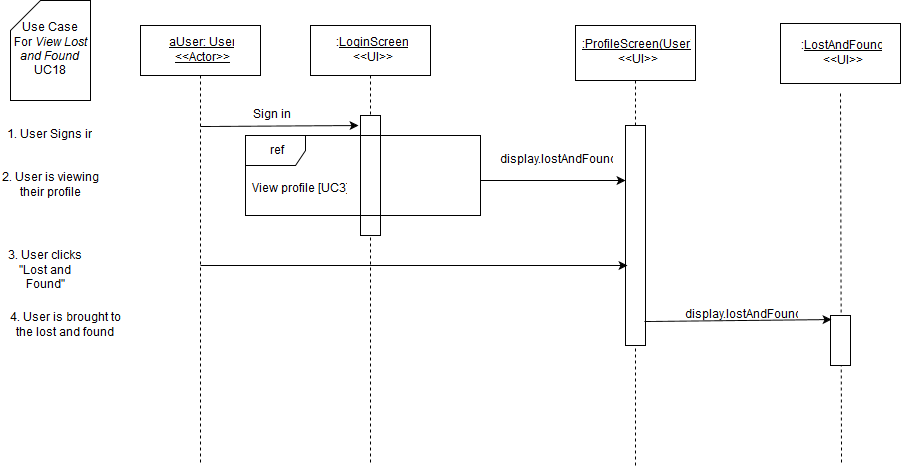

The diagram above was exported from draw.io. Its source (the exported page's mxGraphModel, read from the mxfile embedded in the PNG):
<mxGraphModel dx="1046" dy="507" grid="1" gridSize="10" guides="1" tooltips="1" connect="1" arrows="1" fold="1" page="1" pageScale="1" pageWidth="826" pageHeight="1169" background="#ffffff" math="0" shadow="0">
  <root>
    <mxCell id="0" />
    <mxCell id="1" parent="0" />
    <mxCell id="3" value="" style="endArrow=none;html=1;dashed=1;exitX=0.5;exitY=1;endFill=0;" parent="1" source="7" edge="1">
      <mxGeometry x="380" y="130" width="50" height="50" as="geometry">
        <mxPoint x="150" y="590" as="sourcePoint" />
        <mxPoint x="380" y="520" as="targetPoint" />
      </mxGeometry>
    </mxCell>
    <mxCell id="4" value="" style="whiteSpace=wrap;html=1;" parent="1" vertex="1">
      <mxGeometry x="370" y="170" width="20" height="120" as="geometry" />
    </mxCell>
    <mxCell id="5" value="&lt;u&gt;aUser: User&lt;br&gt;&amp;lt;&amp;lt;Actor&amp;gt;&amp;gt;&lt;br&gt;&lt;/u&gt;" style="whiteSpace=wrap;html=1;" parent="1" vertex="1">
      <mxGeometry x="150" y="80" width="120" height="50" as="geometry" />
    </mxCell>
    <mxCell id="6" value="" style="endArrow=none;html=1;exitX=0.5;exitY=1;endFill=0;dashed=1;" parent="1" source="5" edge="1">
      <mxGeometry x="210" y="130" width="50" height="50" as="geometry">
        <mxPoint x="150" y="190" as="sourcePoint" />
        <mxPoint x="210" y="520" as="targetPoint" />
      </mxGeometry>
    </mxCell>
    <mxCell id="7" value=":&lt;u&gt;LoginScreen&lt;/u&gt;&lt;br&gt;&amp;lt;&amp;lt;UI&amp;gt;&amp;gt;" style="whiteSpace=wrap;html=1;" parent="1" vertex="1">
      <mxGeometry x="320" y="80" width="120" height="50" as="geometry" />
    </mxCell>
    <mxCell id="9" value="Sign in" style="text;html=1;strokeColor=none;fillColor=none;align=center;verticalAlign=middle;whiteSpace=wrap;" parent="1" vertex="1">
      <mxGeometry x="220" y="160" width="120" height="20" as="geometry" />
    </mxCell>
    <mxCell id="10" value="" style="endArrow=classic;html=1;" parent="1" edge="1">
      <mxGeometry x="210" y="181" width="50" height="50" as="geometry">
        <mxPoint x="210" y="181" as="sourcePoint" />
        <mxPoint x="368" y="180" as="targetPoint" />
      </mxGeometry>
    </mxCell>
    <mxCell id="11" value="Use Case &lt;br&gt;For &lt;i&gt;View Lost and Found&lt;/i&gt;&lt;br&gt;UC18" style="shape=card;whiteSpace=wrap;html=1;" parent="1" vertex="1">
      <mxGeometry x="20" y="55" width="80" height="100" as="geometry" />
    </mxCell>
    <mxCell id="12" value="1. User Signs in" style="text;html=1;strokeColor=none;fillColor=none;align=center;verticalAlign=middle;whiteSpace=wrap;" parent="1" vertex="1">
      <mxGeometry x="10" y="180" width="95" height="20" as="geometry" />
    </mxCell>
    <mxCell id="14" value="" style="endArrow=none;html=1;endFill=0;dashed=1;exitX=0.5;exitY=0;" parent="1" source="18" target="15" edge="1">
      <mxGeometry x="645" y="135" width="50" height="50" as="geometry">
        <mxPoint x="655" y="230" as="sourcePoint" />
        <mxPoint x="-145" y="565" as="targetPoint" />
      </mxGeometry>
    </mxCell>
    <mxCell id="15" value="&lt;u&gt;:ProfileScreen(User)&lt;/u&gt;&lt;br&gt;&amp;lt;&amp;lt;UI&amp;gt;&amp;gt;" style="whiteSpace=wrap;html=1;" parent="1" vertex="1">
      <mxGeometry x="585" y="80" width="120" height="55" as="geometry" />
    </mxCell>
    <mxCell id="16" value="View profile [UC3]" style="text;html=1;resizable=0;points=[];autosize=1;align=left;verticalAlign=top;spacingTop=-4;" parent="1" vertex="1">
      <mxGeometry x="260" y="235" width="110" height="20" as="geometry" />
    </mxCell>
    <mxCell id="17" value="ref" style="shape=umlFrame;whiteSpace=wrap;fillColor=#ffffff;strokeColor=#000000;labelBackgroundColor=none;labelBorderColor=none;html=1;" parent="1" vertex="1">
      <mxGeometry x="255" y="190" width="235" height="80" as="geometry" />
    </mxCell>
    <mxCell id="18" value="" style="whiteSpace=wrap;html=1;" parent="1" vertex="1">
      <mxGeometry x="635" y="180" width="20" height="220" as="geometry" />
    </mxCell>
    <mxCell id="19" value="" style="endArrow=none;html=1;endFill=0;dashed=1;" parent="1" target="18" edge="1">
      <mxGeometry x="645" y="359" width="50" height="50" as="geometry">
        <mxPoint x="645" y="520" as="sourcePoint" />
        <mxPoint x="645" y="135" as="targetPoint" />
      </mxGeometry>
    </mxCell>
    <mxCell id="20" value="display.lostAndFound" style="text;html=1;strokeColor=none;fillColor=none;align=center;verticalAlign=middle;whiteSpace=wrap;" parent="1" vertex="1">
      <mxGeometry x="505" y="210" width="120" height="10" as="geometry" />
    </mxCell>
    <mxCell id="21" value="" style="endArrow=classic;html=1;shadow=0;entryX=0;entryY=0.25;" parent="1" target="18" edge="1">
      <mxGeometry x="385" y="280" width="50" height="50" as="geometry">
        <mxPoint x="490" y="235" as="sourcePoint" />
        <mxPoint x="640" y="283" as="targetPoint" />
      </mxGeometry>
    </mxCell>
    <mxCell id="25" value="2. User is viewing their profile" style="text;html=1;strokeColor=none;fillColor=none;align=center;verticalAlign=middle;whiteSpace=wrap;" parent="1" vertex="1">
      <mxGeometry x="10" y="225" width="100" height="30" as="geometry" />
    </mxCell>
    <mxCell id="28" value="3. User clicks &quot;Lost and Found&quot;" style="text;html=1;strokeColor=none;fillColor=none;align=center;verticalAlign=middle;whiteSpace=wrap;labelBackgroundColor=none;" parent="1" vertex="1">
      <mxGeometry x="10" y="310" width="90" height="30" as="geometry" />
    </mxCell>
    <mxCell id="83" value="4. User is brought to the lost and found page" style="text;html=1;strokeColor=none;fillColor=none;align=center;verticalAlign=middle;whiteSpace=wrap;" parent="1" vertex="1">
      <mxGeometry x="10" y="360" width="130" height="40" as="geometry" />
    </mxCell>
    <mxCell id="137" value="" style="endArrow=classic;html=1;shadow=0;entryX=0.1;entryY=0.636;entryPerimeter=0;" parent="1" target="18" edge="1">
      <mxGeometry width="50" height="50" relative="1" as="geometry">
        <mxPoint x="210" y="320" as="sourcePoint" />
        <mxPoint x="60" y="780" as="targetPoint" />
      </mxGeometry>
    </mxCell>
    <mxCell id="146" value=":&lt;u&gt;LostAndFound&lt;br&gt;&lt;/u&gt;&amp;lt;&amp;lt;UI&amp;gt;&amp;gt;" style="whiteSpace=wrap;html=1;" parent="1" vertex="1">
      <mxGeometry x="790" y="78" width="120" height="60" as="geometry" />
    </mxCell>
    <mxCell id="147" value="" style="endArrow=none;html=1;shadow=0;exitX=0.46;exitY=1.055;endFill=0;dashed=1;exitPerimeter=0;" parent="1" edge="1">
      <mxGeometry x="850" y="148" width="50" height="50" as="geometry">
        <mxPoint x="850" y="148" as="sourcePoint" />
        <mxPoint x="851" y="520" as="targetPoint" />
      </mxGeometry>
    </mxCell>
    <mxCell id="148" value="" style="whiteSpace=wrap;html=1;" parent="1" vertex="1">
      <mxGeometry x="840" y="370" width="20" height="50" as="geometry" />
    </mxCell>
    <mxCell id="149" value="" style="endArrow=classic;html=1;shadow=0;exitX=0.95;exitY=0.891;exitPerimeter=0;entryX=0.05;entryY=0.089;entryPerimeter=0;" parent="1" source="18" target="148" edge="1">
      <mxGeometry width="50" height="50" relative="1" as="geometry">
        <mxPoint x="10" y="780" as="sourcePoint" />
        <mxPoint x="60" y="730" as="targetPoint" />
      </mxGeometry>
    </mxCell>
    <mxCell id="150" value="display.lostAndFound" style="text;html=1;strokeColor=none;fillColor=none;align=center;verticalAlign=middle;whiteSpace=wrap;" parent="1" vertex="1">
      <mxGeometry x="730" y="360" width="40" height="20" as="geometry" />
    </mxCell>
  </root>
</mxGraphModel>